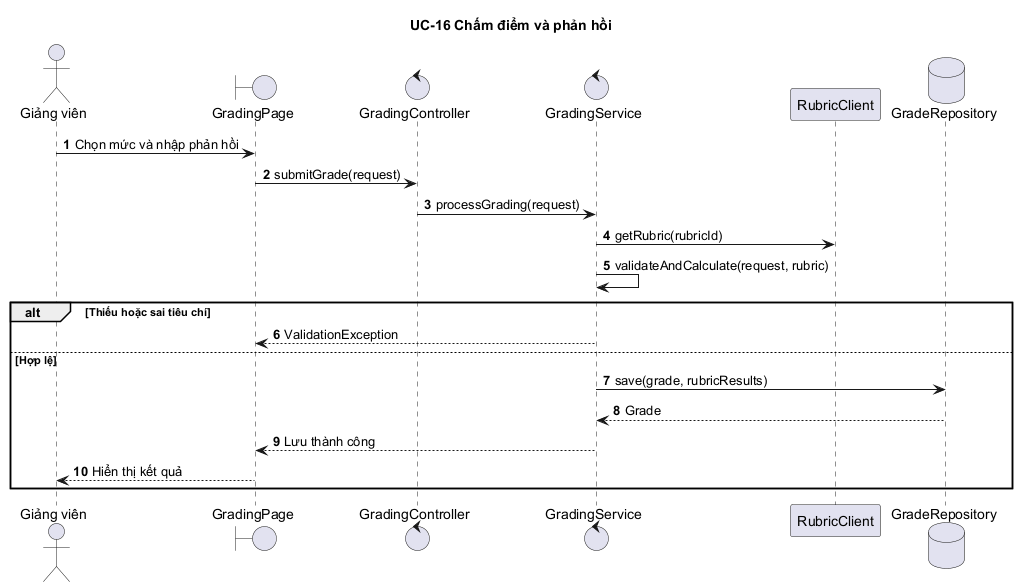

The diagram above was rendered by PlantUML. Its source (embedded in the PNG):
@startuml
autonumber
title UC-16 Chấm điểm và phản hồi
actor "Giảng viên" as GV
boundary "GradingPage" as UI
control "GradingController" as C
control "GradingService" as S
participant "RubricClient" as RC
database "GradeRepository" as DB
GV -> UI : Chọn mức và nhập phản hồi
UI -> C : submitGrade(request)
C -> S : processGrading(request)
S -> RC : getRubric(rubricId)
S -> S : validateAndCalculate(request, rubric)
alt Thiếu hoặc sai tiêu chí
  S --> UI : ValidationException
else Hợp lệ
  S -> DB : save(grade, rubricResults)
  DB --> S : Grade
  S --> UI : Lưu thành công
  UI --> GV : Hiển thị kết quả
end
@enduml